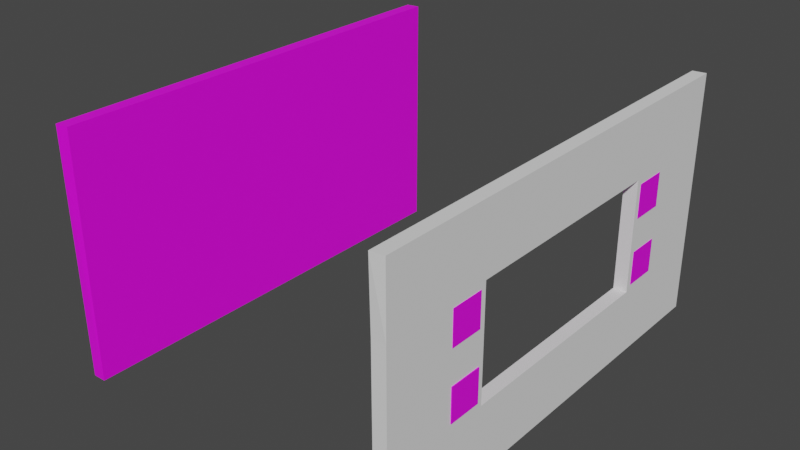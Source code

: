 # Source: model.blend  (saved by Blender 3.5.10; exported with 4.5.12 LTS)
import bpy
from mathutils import Matrix  # noqa: F401  (used for matrix-valued properties, if any)

bpy.ops.wm.read_factory_settings(use_empty=True)
scene = bpy.context.scene
scene.name = 'Scene'

# ---- collections
col_arucos = bpy.data.collections.new('ArUcos'); scene.collection.children.link(col_arucos)
col_wall = bpy.data.collections.new('Wall'); scene.collection.children.link(col_wall)

# ---- images (referenced by path relative to the original .blend; pixels are not part of the script)
import os
ASSET_DIR = os.environ.get("B2B_ASSET_DIR", "")  # directory of the original .blend (textures are referenced by path, not embedded)
HERE = os.path.dirname(os.path.abspath(__file__))  # packed textures are extracted next to this script under _unpacked/

def load_image(name, relpath, width, height, colorspace="sRGB"):
    """Load a texture the original file referenced (path relative to the .blend, or extracted next to this script)."""
    p = next((c for c in (os.path.join(HERE, relpath), os.path.join(ASSET_DIR, relpath)) if relpath and os.path.exists(c)), "")
    if p:
        img = bpy.data.images.load(p, check_existing=True)
        img.name = name
    else:  # same state as the original file: an image datablock whose file is absent (Cycles renders it pink)
        img = bpy.data.images.new(name, width, height)
        img.source = "FILE"
        img.filepath = "//" + (relpath or name)
    img.colorspace_settings.name = colorspace
    return img
img_4x4_97_png = load_image('4x4_97.png', '4x4_97.png', 1024, 1024, 'sRGB')
img_4x4_96_png = load_image('4x4_96.png', '4x4_96.png', 1024, 1024, 'sRGB')
img_4x4_99_png = load_image('4x4_99.png', '4x4_99.png', 1024, 1024, 'sRGB')
img_4x4_98_png = load_image('4x4_98.png', '4x4_98.png', 1024, 1024, 'sRGB')
img_texture2_png = load_image('texture2.png', 'texture2.png', 1024, 1024, 'sRGB')

# ---- materials (node trees are filled in below, after node groups)
mat_cube001 = bpy.data.materials.new('Cube001')
mat_cube001.use_transparent_shadow = False
mat_cube001_001 = bpy.data.materials.new('Cube001.001')
mat_cube001_001.use_transparent_shadow = False
mat_cube001_003 = bpy.data.materials.new('Cube001.003')
mat_cube001_003.use_transparent_shadow = False
mat_cube001_004 = bpy.data.materials.new('Cube001.004')
mat_cube001_004.use_transparent_shadow = False
mat_material = bpy.data.materials.new('Material')
mat_material.use_transparent_shadow = False

# ---- material node trees
mat_cube001.use_nodes = True; mat_cube001.node_tree.nodes.clear()
_N = mat_cube001.node_tree.nodes; _L = mat_cube001.node_tree.links
n0 = _N.new('ShaderNodeBsdfPrincipled'); n0.name = 'Principled BSDF'; n0.location = (10, 300)
n0.distribution = 'GGX'
n0.subsurface_method = 'RANDOM_WALK_SKIN'
n0.inputs[3].default_value = 1.45
n0.inputs[27].default_value = (0.0, 0.0, 0.0, 1.0)
n0.inputs[28].default_value = 1.0
n1 = _N.new('ShaderNodeOutputMaterial'); n1.name = 'Material Output'; n1.location = (300, 300)
n2 = _N.new('ShaderNodeTexImage'); n2.name = 'Image Texture'; n2.location = (-280, 280)
n2.image = img_4x4_97_png
n2.interpolation = 'Closest'
_L.new(n0.outputs[0], n1.inputs[0])
_L.new(n2.outputs[0], n0.inputs[0])
n1.is_active_output = True
mat_cube001_001.use_nodes = True; mat_cube001_001.node_tree.nodes.clear()
_N = mat_cube001_001.node_tree.nodes; _L = mat_cube001_001.node_tree.links
n0 = _N.new('ShaderNodeBsdfPrincipled'); n0.name = 'Principled BSDF'; n0.location = (10, 300)
n0.distribution = 'GGX'
n0.subsurface_method = 'RANDOM_WALK_SKIN'
n0.inputs[3].default_value = 1.45
n0.inputs[27].default_value = (0.0, 0.0, 0.0, 1.0)
n0.inputs[28].default_value = 1.0
n1 = _N.new('ShaderNodeOutputMaterial'); n1.name = 'Material Output'; n1.location = (300, 300)
n2 = _N.new('ShaderNodeTexImage'); n2.name = 'Image Texture'; n2.location = (-280, 280)
n2.image = img_4x4_96_png
n2.interpolation = 'Closest'
_L.new(n0.outputs[0], n1.inputs[0])
_L.new(n2.outputs[0], n0.inputs[0])
n1.is_active_output = True
mat_cube001_003.use_nodes = True; mat_cube001_003.node_tree.nodes.clear()
_N = mat_cube001_003.node_tree.nodes; _L = mat_cube001_003.node_tree.links
n0 = _N.new('ShaderNodeBsdfPrincipled'); n0.name = 'Principled BSDF'; n0.location = (10, 300)
n0.distribution = 'GGX'
n0.subsurface_method = 'RANDOM_WALK_SKIN'
n0.inputs[3].default_value = 1.45
n0.inputs[27].default_value = (0.0, 0.0, 0.0, 1.0)
n0.inputs[28].default_value = 1.0
n1 = _N.new('ShaderNodeOutputMaterial'); n1.name = 'Material Output'; n1.location = (300, 300)
n2 = _N.new('ShaderNodeTexImage'); n2.name = 'Image Texture'; n2.location = (-280, 280)
n2.image = img_4x4_99_png
n2.interpolation = 'Closest'
_L.new(n0.outputs[0], n1.inputs[0])
_L.new(n2.outputs[0], n0.inputs[0])
n1.is_active_output = True
mat_cube001_004.use_nodes = True; mat_cube001_004.node_tree.nodes.clear()
_N = mat_cube001_004.node_tree.nodes; _L = mat_cube001_004.node_tree.links
n0 = _N.new('ShaderNodeBsdfPrincipled'); n0.name = 'Principled BSDF'; n0.location = (10, 300)
n0.distribution = 'GGX'
n0.subsurface_method = 'RANDOM_WALK_SKIN'
n0.inputs[3].default_value = 1.45
n0.inputs[27].default_value = (0.0, 0.0, 0.0, 1.0)
n0.inputs[28].default_value = 1.0
n1 = _N.new('ShaderNodeOutputMaterial'); n1.name = 'Material Output'; n1.location = (300, 300)
n2 = _N.new('ShaderNodeTexImage'); n2.name = 'Image Texture'; n2.location = (-280, 280)
n2.image = img_4x4_98_png
n2.interpolation = 'Closest'
_L.new(n0.outputs[0], n1.inputs[0])
_L.new(n2.outputs[0], n0.inputs[0])
n1.is_active_output = True
mat_material.use_nodes = True; mat_material.node_tree.nodes.clear()
_N = mat_material.node_tree.nodes; _L = mat_material.node_tree.links
n0 = _N.new('ShaderNodeBsdfPrincipled'); n0.name = 'Principled BSDF'; n0.location = (10, 300)
n0.distribution = 'GGX'
n0.subsurface_method = 'RANDOM_WALK_SKIN'
n0.inputs[3].default_value = 1.45
n0.inputs[27].default_value = (0.0, 0.0, 0.0, 1.0)
n0.inputs[28].default_value = 1.0
n1 = _N.new('ShaderNodeOutputMaterial'); n1.name = 'Material Output'; n1.location = (300, 300)
n2 = _N.new('ShaderNodeTexImage'); n2.name = 'Image Texture'; n2.location = (-280, 280)
n2.image = img_texture2_png
_L.new(n0.outputs[0], n1.inputs[0])
_L.new(n2.outputs[0], n0.inputs[0])
n1.is_active_output = True

# ---- world
world_world = bpy.data.worlds.new('World'); scene.world = world_world
world_world.use_nodes = True; world_world.node_tree.nodes.clear()
_N = world_world.node_tree.nodes; _L = world_world.node_tree.links
n0 = _N.new('ShaderNodeOutputWorld'); n0.name = 'World Output'; n0.location = (300, 300)
n1 = _N.new('ShaderNodeBackground'); n1.name = 'Background'; n1.location = (10, 300)
n1.inputs[0].default_value = (0.05088, 0.05088, 0.05088, 1.0)
_L.new(n1.outputs[0], n0.inputs[0])
n0.is_active_output = True
world_world.color = (0.05088, 0.05088, 0.05088)
world_world.use_sun_shadow = False
world_world.sun_shadow_jitter_overblur = 0.0

# ---- meshes
me_cube_004 = bpy.data.meshes.new('Cube.004')
me_cube_004.from_pydata([(-0.3, -10.0, -1.5), (-0.3, -10.06, 1.492), (-0.3, 10.0, -1.5), (-0.3, 9.936, 1.492), (0.3, -10.0, -1.5), (0.3, -10.0, 1.5), (0.3, 10.0, -1.5), (0.3, 10.0, 1.5)], [], [(0, 1, 3, 2), (2, 3, 7, 6), (6, 7, 5, 4), (4, 5, 1, 0), (2, 6, 4, 0), (7, 3, 1, 5)])
_uv = me_cube_004.uv_layers.new(name='UVMap')
_uv.uv.foreach_set('vector', [0.375, 0.0, 0.625, 0.0, 0.625, 0.25, 0.375, 0.25, 0.375, 0.25, 0.625, 0.25, 0.625, 0.5, 0.375, 0.5, 0.375, 0.5, 0.625, 0.5, 0.625, 0.75, 0.375, 0.75, 0.375, 0.75, 0.625, 0.75, 0.625, 1.0, 0.375, 1.0, 0.125, 0.5, 0.375, 0.5, 0.375, 0.75, 0.125, 0.75, 0.625, 0.5, 0.875, 0.5, 0.875, 0.75, 0.625, 0.75])
me_cube_004.update()
me_cube_002 = bpy.data.meshes.new('Cube.002')
me_cube_002.from_pydata([(-1.0, -1.0, -1.0), (-1.0, -1.0, 1.0), (-1.0, 1.0, -1.0), (-1.0, 1.0, 1.0), (-0.8, -1.0, -1.0), (-0.8, -1.0, 1.0), (-0.8, 1.0, -1.0), (-0.8, 1.0, 1.0)], [], [(0, 1, 3, 2), (2, 3, 7, 6), (6, 7, 5, 4), (4, 5, 1, 0), (2, 6, 4, 0), (7, 3, 1, 5)])
_uv = me_cube_002.uv_layers.new(name='UVMap')
_uv.uv.foreach_set('vector', [0.3222, 0.7197, 0.3808, 0.7197, 0.3808, 0.7782, 0.3222, 0.7782, 0.6836, 0.7539, 0.6989, 0.7539, 0.7592, 0.7278, 0.6047, 0.7278, 1.001, 0.003932, 1.001, 1.001, 0.003932, 1.001, 0.003932, 0.003932, 0.4468, 0.369, 0.5541, 0.369, 0.5274, 0.3689, 0.5008, 0.3689, 0.3052, 0.4592, 0.3721, 0.5912, 0.3721, 0.3286, 0.3052, 0.3941, 0.3317, 0.4272, 0.3318, 0.3938, 0.3318, 0.3774, 0.3317, 0.3608])
me_cube_002.materials.append(mat_cube001)
me_cube_002.update()
me_cube_006 = bpy.data.meshes.new('Cube.006')
me_cube_006.from_pydata([(-1.0, -1.0, -1.0), (-1.0, -1.0, 1.0), (-1.0, 1.0, -1.0), (-1.0, 1.0, 1.0), (-0.8, -1.0, -1.0), (-0.8, -1.0, 1.0), (-0.8, 1.0, -1.0), (-0.8, 1.0, 1.0)], [], [(0, 1, 3, 2), (2, 3, 7, 6), (6, 7, 5, 4), (4, 5, 1, 0), (2, 6, 4, 0), (7, 3, 1, 5)])
_uv = me_cube_006.uv_layers.new(name='UVMap')
_uv.uv.foreach_set('vector', [0.3494, 0.5632, 0.408, 0.5632, 0.408, 0.6218, 0.3494, 0.6218, 0.3427, 0.6361, 0.358, 0.6361, 0.4184, 0.61, 0.2638, 0.61, 1.001, 0.003932, 1.001, 1.001, 0.003932, 1.001, 0.003932, 0.003932, 0.4759, 0.2358, 0.7094, 0.2358, 0.6511, 0.2354, 0.5933, 0.2354, 0.3137, 0.5582, 0.3806, 0.6902, 0.3806, 0.4276, 0.3137, 0.4931, 0.4333, 0.665, 0.4335, 0.6174, 0.4335, 0.594, 0.4333, 0.5704])
me_cube_006.materials.append(mat_cube001_001)
me_cube_006.update()
me_cube_008 = bpy.data.meshes.new('Cube.008')
me_cube_008.from_pydata([(-1.0, -1.0, -1.0), (-1.0, -1.0, 1.0), (-1.0, 1.0, -1.0), (-1.0, 1.0, 1.0), (-0.8, -1.0, -1.0), (-0.8, -1.0, 1.0), (-0.8, 1.0, -1.0), (-0.8, 1.0, 1.0)], [], [(0, 1, 3, 2), (2, 3, 7, 6), (6, 7, 5, 4), (4, 5, 1, 0), (2, 6, 4, 0), (7, 3, 1, 5)])
_uv = me_cube_008.uv_layers.new(name='UVMap')
_uv.uv.foreach_set('vector', [0.5742, 0.671, 0.6328, 0.671, 0.6328, 0.7295, 0.5742, 0.7295, 0.3359, 0.549, 0.3511, 0.549, 0.4115, 0.5229, 0.2569, 0.5229, 1.001, 0.003932, 1.001, 1.001, 0.003932, 1.001, 0.003932, 0.003932, 0.5176, 0.4867, 0.6715, 0.4867, 0.6331, 0.4864, 0.595, 0.4864, 0.6126, 0.5835, 0.6795, 0.7155, 0.6795, 0.4529, 0.6126, 0.5184, 0.2594, 0.5988, 0.2596, 0.5516, 0.2596, 0.5284, 0.2594, 0.505])
me_cube_008.materials.append(mat_cube001_003)
me_cube_008.update()
me_cube_001 = bpy.data.meshes.new('Cube.001')
me_cube_001.from_pydata([(-1.0, -1.0, -1.0), (-1.0, -1.0, 1.0), (-1.0, 1.0, -1.0), (-1.0, 1.0, 1.0), (-0.8, -1.0, -1.0), (-0.8, -1.0, 1.0), (-0.8, 1.0, -1.0), (-0.8, 1.0, 1.0)], [], [(0, 1, 3, 2), (2, 3, 7, 6), (6, 7, 5, 4), (4, 5, 1, 0), (2, 6, 4, 0), (7, 3, 1, 5)])
_uv = me_cube_001.uv_layers.new(name='UVMap')
_uv.uv.foreach_set('vector', [0.6699, 0.5147, 0.7285, 0.5147, 0.7285, 0.5733, 0.6699, 0.5733, 0.4467, 0.2953, 0.462, 0.2953, 0.5224, 0.2693, 0.3678, 0.2693, 1.001, 0.003932, 1.001, 1.001, 0.003932, 1.001, 0.003932, 0.003932, 0.5263, 0.3443, 0.4626, 0.3443, 0.4785, 0.3444, 0.4943, 0.3444, 0.3959, 0.3416, 0.4628, 0.4736, 0.4628, 0.211, 0.3959, 0.2765, 0.335, 0.4148, 0.3351, 0.3837, 0.3351, 0.3684, 0.335, 0.353])
me_cube_001.materials.append(mat_cube001_004)
me_cube_001.update()
me_cube_003 = bpy.data.meshes.new('Cube.003')
me_cube_003.from_pydata([(-0.3, -10.0, -1.5), (-0.3, -10.06, 1.492), (-0.3, 10.0, -1.5), (-0.3, 9.936, 1.492), (0.3, -10.0, -1.5), (0.3, -10.0, 1.5), (0.3, 10.0, -1.5), (0.3, 10.0, 1.5)], [], [(0, 1, 3, 2), (2, 3, 7, 6), (6, 7, 5, 4), (4, 5, 1, 0), (2, 6, 4, 0), (7, 3, 1, 5)])
_uv = me_cube_003.uv_layers.new(name='UVMap')
_uv.uv.foreach_set('vector', [0.375, 0.0, 0.625, 0.0, 0.625, 0.25, 0.375, 0.25, 0.375, 0.25, 0.625, 0.25, 0.625, 0.5, 0.375, 0.5, 0.375, 0.5, 0.625, 0.5, 0.625, 0.75, 0.375, 0.75, 0.375, 0.75, 0.625, 0.75, 0.625, 1.0, 0.375, 1.0, 0.125, 0.5, 0.375, 0.5, 0.375, 0.75, 0.125, 0.75, 0.625, 0.5, 0.875, 0.5, 0.875, 0.75, 0.625, 0.75])
me_cube_003.update()
me_cube_005 = bpy.data.meshes.new('Cube.005')
me_cube_005.from_pydata([(-0.3, -2.5, -2.0), (-0.3, -2.5, 3.0), (-0.3, 2.5, -2.0), (-0.3, 2.5, 3.0), (0.3, -2.5, -2.0), (0.3, -2.5, 3.0), (0.3, 2.5, -2.0), (0.3, 2.5, 3.0)], [], [(0, 1, 3, 2), (2, 3, 7, 6), (6, 7, 5, 4), (4, 5, 1, 0), (2, 6, 4, 0), (7, 3, 1, 5)])
_uv = me_cube_005.uv_layers.new(name='UVMap')
_uv.uv.foreach_set('vector', [0.375, 0.0, 0.625, 0.0, 0.625, 0.25, 0.375, 0.25, 0.375, 0.25, 0.625, 0.25, 0.625, 0.5, 0.375, 0.5, 0.375, 0.5, 0.625, 0.5, 0.625, 0.75, 0.375, 0.75, 0.375, 0.75, 0.625, 0.75, 0.625, 1.0, 0.375, 1.0, 0.125, 0.5, 0.375, 0.5, 0.375, 0.75, 0.125, 0.75, 0.625, 0.5, 0.875, 0.5, 0.875, 0.75, 0.625, 0.75])
me_cube_005.update()
me_cube_007 = bpy.data.meshes.new('Cube.007')
me_cube_007.from_pydata([(-0.3, -10.0, -1.5), (-0.3, -10.06, 9.492), (-0.3, 10.0, -1.5), (-0.3, 9.936, 9.492), (0.3, -10.0, -1.5), (0.3, -10.0, 9.5), (0.3, 10.0, -1.5), (0.3, 10.0, 9.5)], [], [(0, 1, 3, 2), (2, 3, 7, 6), (6, 7, 5, 4), (4, 5, 1, 0), (2, 6, 4, 0), (7, 3, 1, 5)])
_uv = me_cube_007.uv_layers.new(name='UVMap')
_uv.uv.foreach_set('vector', [0.375, 0.0, 0.625, 0.0, 0.625, 0.25, 0.375, 0.25, 0.375, 0.25, 0.625, 0.25, 0.625, 0.5, 0.375, 0.5, -0.02757, -0.01463, 1.002, -0.01463, 1.002, 1.015, -0.02757, 1.015, 0.375, 0.75, 0.625, 0.75, 0.625, 1.0, 0.375, 1.0, 0.125, 0.5, 0.375, 0.5, 0.375, 0.75, 0.125, 0.75, 1.002, -0.01463, 0.875, 0.5, 0.875, 0.75, 1.002, 1.015])
me_cube_007.materials.append(mat_material)
me_cube_007.update()
me_cube_009 = bpy.data.meshes.new('Cube.009')
me_cube_009.from_pydata([(-0.3, -2.5, -2.0), (-0.3, -2.5, 3.0), (-0.3, 2.5, -2.0), (-0.3, 2.5, 3.0), (0.3, -2.5, -2.0), (0.3, -2.5, 3.0), (0.3, 2.5, -2.0), (0.3, 2.5, 3.0)], [], [(0, 1, 3, 2), (2, 3, 7, 6), (6, 7, 5, 4), (4, 5, 1, 0), (2, 6, 4, 0), (7, 3, 1, 5)])
_uv = me_cube_009.uv_layers.new(name='UVMap')
_uv.uv.foreach_set('vector', [0.375, 0.0, 0.625, 0.0, 0.625, 0.25, 0.375, 0.25, 0.375, 0.25, 0.625, 0.25, 0.625, 0.5, 0.375, 0.5, 0.375, 0.5, 0.625, 0.5, 0.625, 0.75, 0.375, 0.75, 0.375, 0.75, 0.625, 0.75, 0.625, 1.0, 0.375, 1.0, 0.125, 0.5, 0.375, 0.5, 0.375, 0.75, 0.125, 0.75, 0.625, 0.5, 0.875, 0.5, 0.875, 0.75, 0.625, 0.75])
me_cube_009.update()

# ---- objects
ob_cube_001 = bpy.data.objects.new('Cube.001', me_cube_004)
ob_00 = bpy.data.objects.new('00', me_cube_002)
ob_01 = bpy.data.objects.new('01', me_cube_006)
ob_10 = bpy.data.objects.new('10', me_cube_008)
ob_11 = bpy.data.objects.new('11', me_cube_001)
ob_cube_002 = bpy.data.objects.new('Cube.002', me_cube_003)
ob_cube_003 = bpy.data.objects.new('Cube.003', me_cube_005)
ob_cube_004 = bpy.data.objects.new('Cube.004', me_cube_007)
ob_cube_005 = bpy.data.objects.new('Cube.005', me_cube_009)

# ---- transforms, parenting, visibility, modifiers, constraints
ob_cube_001.location = (0.0, 0.0, 1.5)
ob_00.location = (0.4, 6.0, 7.0)
ob_00.scale = (0.1, 0.75, 0.75)
ob_01.location = (0.4, -6.0, 7.0)
ob_01.scale = (0.1, 0.75, 0.75)
ob_10.location = (0.4, 6.0, 4.0)
ob_10.scale = (0.1, 0.75, 0.75)
ob_11.location = (0.5, -6.0, 4.0)
ob_11.scale = (0.2, 0.75, 0.75)
ob_cube_002.location = (0.0, 0.0, 9.5)
ob_cube_003.location = (0.0, -7.5, 5.0)
ob_cube_004.location = (-15.0, 0.0, 1.5)
ob_cube_005.location = (0.0, 7.5, 5.0)

# ---- collection membership
scene.collection.objects.link(ob_cube_001)
col_arucos.objects.link(ob_00)
col_arucos.objects.link(ob_01)
col_arucos.objects.link(ob_10)
col_arucos.objects.link(ob_11)
col_wall.objects.link(ob_cube_002)
col_wall.objects.link(ob_cube_003)
col_wall.objects.link(ob_cube_004)
col_wall.objects.link(ob_cube_005)

# ---- scene / render settings (as saved in the file)
scene.frame_start = 1; scene.frame_end = 250; scene.frame_set(1)
scene.render.engine = 'BLENDER_EEVEE_NEXT'
scene.cycles.sampling_pattern = 'TABULATED_SOBOL'
scene.cycles.use_light_tree = False
scene.view_settings.view_transform = 'Filmic'
bpy.context.view_layer.update()

# ---- added for rendering (the .blend has no active camera and no usable light): camera, sun
cam_auto = bpy.data.cameras.new('AutoCamera')
cam_auto.lens = 50.0
cam_auto.sensor_width = 36.0
cam_auto.clip_end = 1000.0
ob_auto_camera = bpy.data.objects.new('AutoCamera', cam_auto)
scene.collection.objects.link(ob_auto_camera)
ob_auto_camera.location = (18.1634, -30.8039, 26.0147)
ob_auto_camera.rotation_euler = (1.09748, -7.21219e-08, 0.694738)
scene.camera = ob_auto_camera
light_auto_sun = bpy.data.lights.new('AutoSun', 'SUN')
light_auto_sun.energy = 3.0
light_auto_sun.angle = 0.0523599
ob_auto_sun = bpy.data.objects.new('AutoSun', light_auto_sun)
scene.collection.objects.link(ob_auto_sun)
ob_auto_sun.rotation_euler = (0.872665, 0.174533, 0.523599)
bpy.context.view_layer.update()
